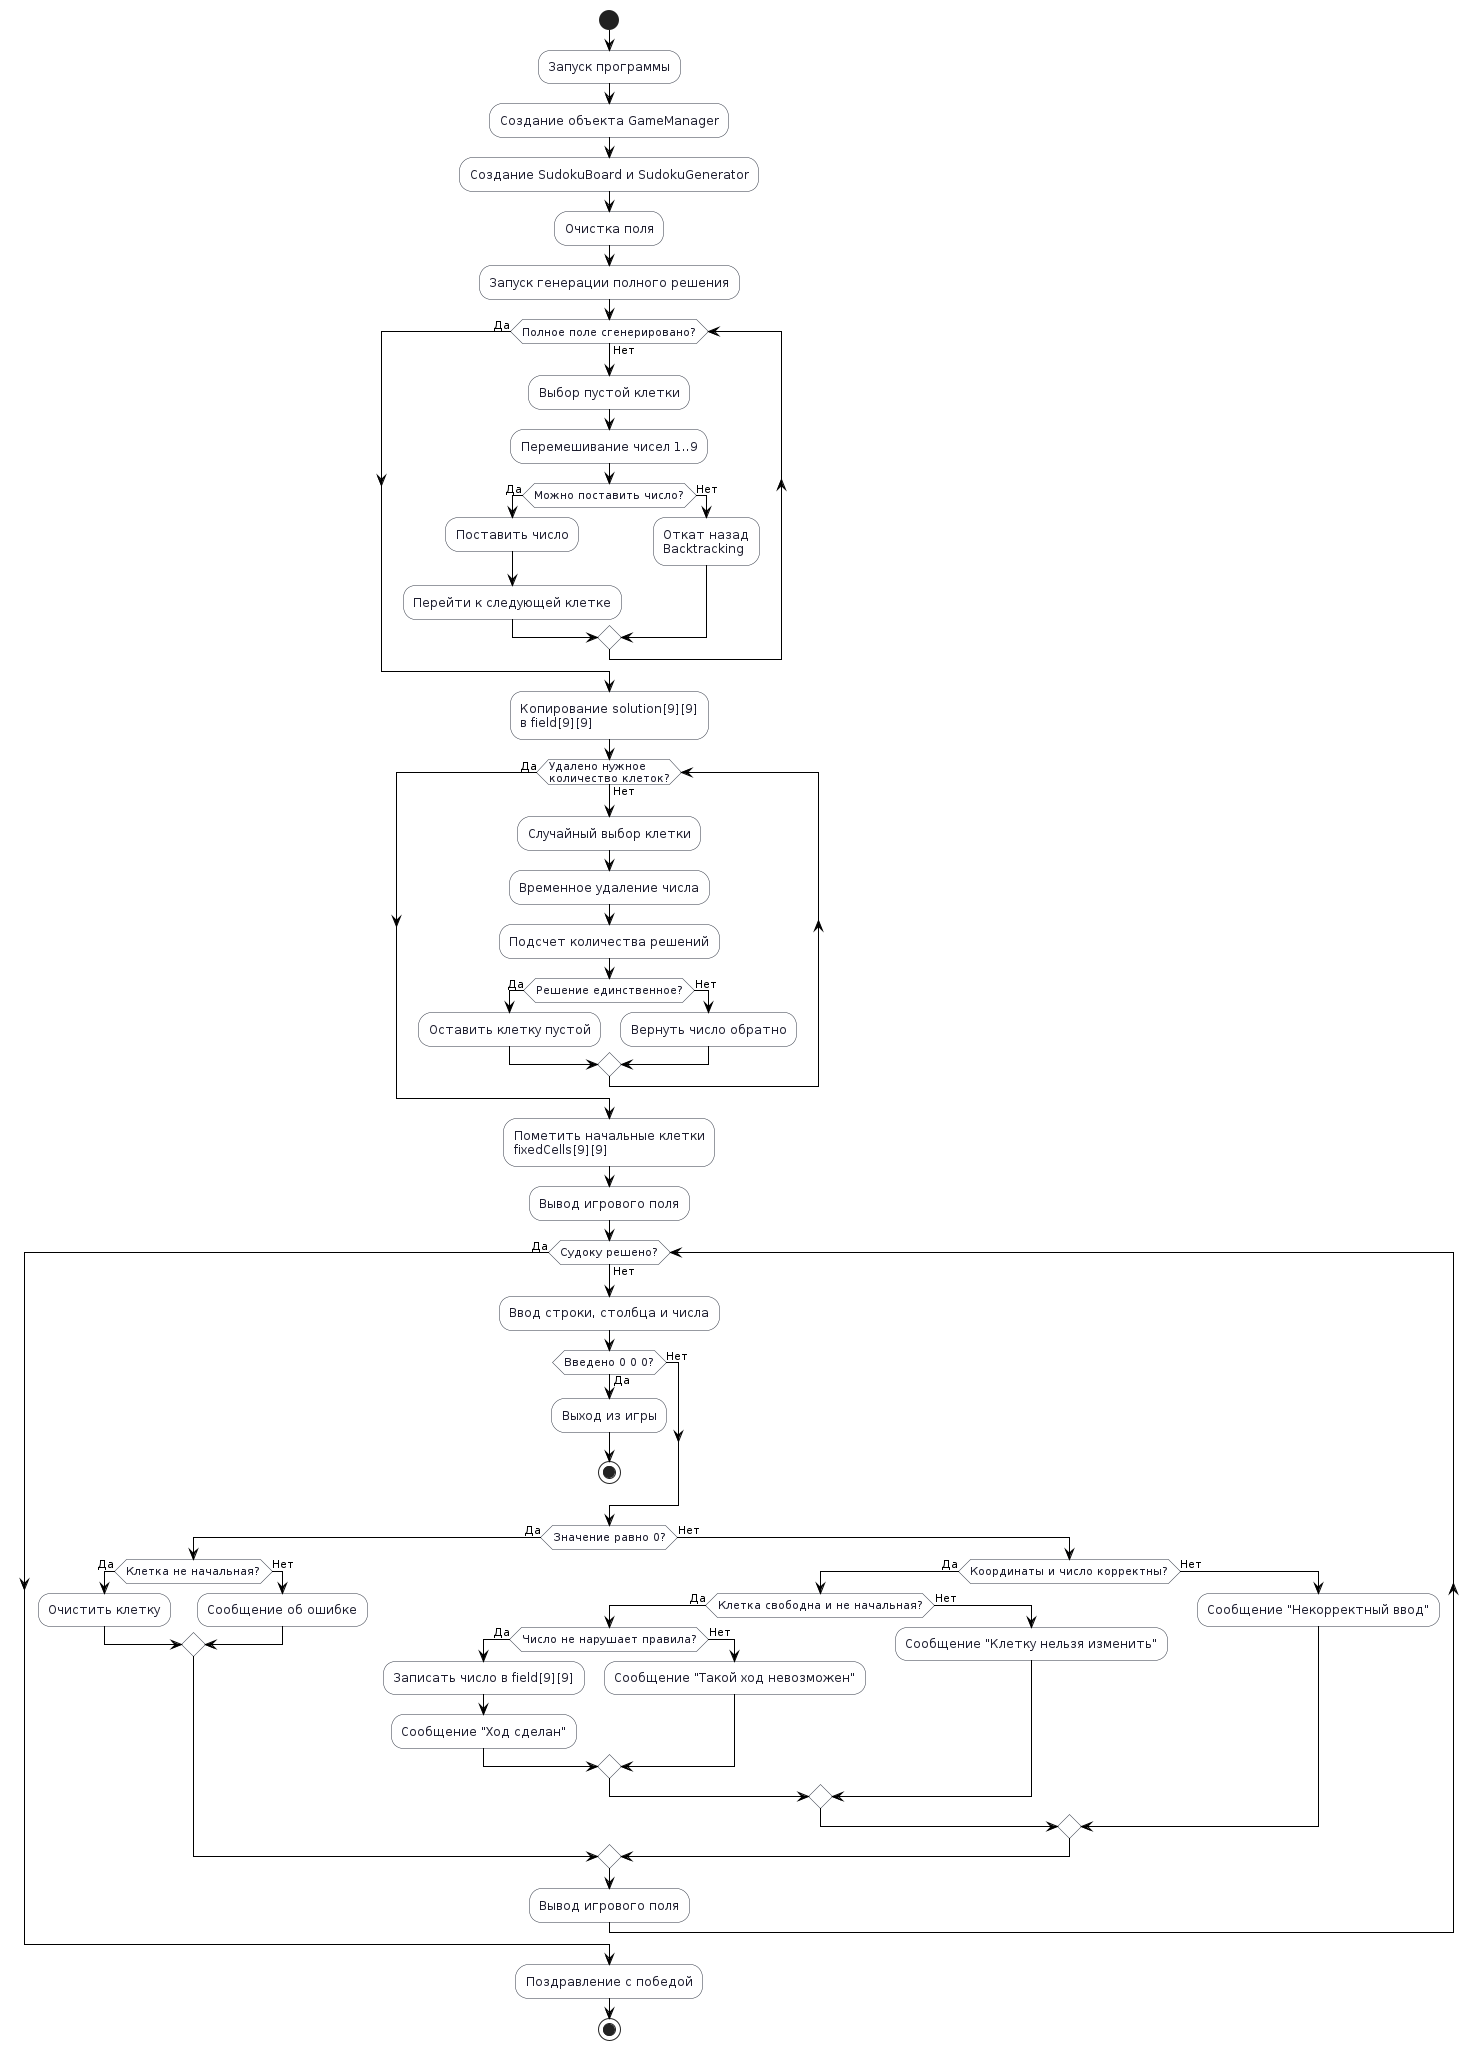

The diagram above was rendered by PlantUML. Its source (embedded in the PNG):
@startuml
skinparam shadowing false
skinparam defaultFontName Arial
skinparam activity {
    BackgroundColor White
    BorderColor #2F3542
    FontColor #1E1E2F
}
skinparam ArrowColor #000000

start

:Запуск программы;
:Создание объекта GameManager;
:Создание SudokuBoard и SudokuGenerator;

:Очистка поля;
:Запуск генерации полного решения;

while (Полное поле сгенерировано?) is (Нет)
    :Выбор пустой клетки;
    :Перемешивание чисел 1..9;

    if (Можно поставить число?) then (Да)
        :Поставить число;
        :Перейти к следующей клетке;
    else (Нет)
        :Откат назад\nBacktracking;
    endif
endwhile (Да)

:Копирование solution[9][9]\nв field[9][9];

while (Удалено нужное\nколичество клеток?) is (Нет)
    :Случайный выбор клетки;
    :Временное удаление числа;
    :Подсчет количества решений;

    if (Решение единственное?) then (Да)
        :Оставить клетку пустой;
    else (Нет)
        :Вернуть число обратно;
    endif
endwhile (Да)

:Пометить начальные клетки\nfixedCells[9][9];
:Вывод игрового поля;

while (Судоку решено?) is (Нет)
    :Ввод строки, столбца и числа;

    if (Введено 0 0 0?) then (Да)
        :Выход из игры;
        stop
    else (Нет)
    endif

    if (Значение равно 0?) then (Да)
        if (Клетка не начальная?) then (Да)
            :Очистить клетку;
        else (Нет)
            :Сообщение об ошибке;
        endif
    else (Нет)
        if (Координаты и число корректны?) then (Да)
            if (Клетка свободна и не начальная?) then (Да)
                if (Число не нарушает правила?) then (Да)
                    :Записать число в field[9][9];
                    :Сообщение "Ход сделан";
                else (Нет)
                    :Сообщение "Такой ход невозможен";
                endif
            else (Нет)
                :Сообщение "Клетку нельзя изменить";
            endif
        else (Нет)
            :Сообщение "Некорректный ввод";
        endif
    endif

    :Вывод игрового поля;
endwhile (Да)

:Поздравление с победой;
stop
@enduml